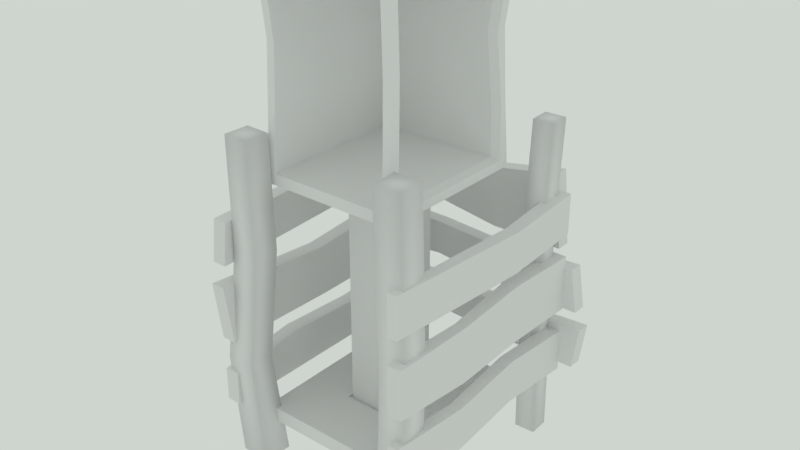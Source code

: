 # Source: Lift.blend  (saved by Blender 2.79.0; exported with 4.5.12 LTS)
import bpy
from mathutils import Matrix  # noqa: F401  (used for matrix-valued properties, if any)

bpy.ops.wm.read_factory_settings(use_empty=True)
scene = bpy.context.scene
scene.name = 'Scene'

# ---- collections
col_collection_12 = bpy.data.collections.new('Collection 12'); scene.collection.children.link(col_collection_12)

# ---- materials (node trees are filled in below, after node groups)
mat_tempat_lift = bpy.data.materials.new('Tempat Lift')
mat_tempat_lift.alpha_threshold = 0.0
mat_tempat_lift.use_transparent_shadow = False
mat_tempat_lift.roughness = 0.5
mat_lift = bpy.data.materials.new('Lift')
mat_lift.alpha_threshold = 0.0
mat_lift.use_transparent_shadow = False
mat_lift.roughness = 0.5

# ---- material node trees

# ---- world
world_world = bpy.data.worlds.new('World'); scene.world = world_world
world_world.use_nodes = True; world_world.node_tree.nodes.clear()
_N = world_world.node_tree.nodes; _L = world_world.node_tree.links
n0 = _N.new('ShaderNodeOutputWorld'); n0.name = 'World Output'; n0.location = (300, 300)
n1 = _N.new('ShaderNodeBackground'); n1.name = 'Background'; n1.location = (10, 300)
n1.inputs[0].default_value = (0.6178, 0.6635, 0.6185, 1.0)
_L.new(n1.outputs[0], n0.inputs[0])
n0.is_active_output = True
world_world.color = (0.05088, 0.05088, 0.05088)
world_world.use_sun_shadow = False
world_world.sun_shadow_jitter_overblur = 0.0
world_world.cycles.sampling_method = 'MANUAL'

# ---- meshes
me_cube_057 = bpy.data.meshes.new('Cube.057')
me_cube_057.from_pydata([(-0.6207, -0.7462, -0.05881), (-0.6207, -0.7462, 0.05881), (-0.6207, 0.7462, -0.05881), (-0.6207, 0.7462, 0.05881), (0.6207, -0.7462, -0.05881), (0.6207, -0.7462, 0.05881), (0.6207, 0.7462, -0.05881), (0.6207, 0.7462, 0.05881), (-0.2325, -0.2796, 0.0488), (-0.2325, 0.2796, 0.0488), (0.2325, 0.2796, 0.0488), (0.2325, -0.2796, 0.0488), (-0.2325, -0.2796, 0.0308), (-0.2325, 0.2796, 0.0308), (0.2325, 0.2796, 0.0308), (0.2325, -0.2796, 0.0308), (-0.7392, -0.9415, 0.1147), (-0.7392, -0.9415, 0.391), (-0.8563, -0.9415, 0.1147), (-0.8563, -0.9415, 0.391), (-0.7392, 0.9988, 0.1147), (-0.7392, 1.072, 0.4653), (-0.8563, 0.9988, 0.1147), (-0.8563, 1.072, 0.4653), (-0.8563, 0.352, 0.1147), (-0.8563, -0.2947, 0.1147), (-0.8563, -0.2947, 0.4653), (-0.8563, 0.352, 0.4315), (-0.7392, -0.2947, 0.1147), (-0.7392, 0.352, 0.1147), (-0.7392, 0.352, 0.4315), (-0.7392, -0.2947, 0.4653), (-0.7392, -0.9415, 0.6645), (-0.7392, -1.007, 1.152), (-0.8563, -0.9415, 0.6645), (-0.8563, -1.007, 1.152), (-0.7392, 0.9988, 0.6645), (-0.7392, 0.9988, 1.152), (-0.8563, 0.9988, 0.6645), (-0.8563, 0.9988, 1.152), (-0.8563, 0.02866, 0.6504), (-0.8563, -0.003916, 1.072), (-0.7392, 0.02866, 0.6504), (-0.7392, -0.003916, 1.072), (-0.7392, -0.9752, 1.317), (-0.7392, -0.9415, 1.647), (-0.8563, -0.9752, 1.317), (-0.8563, -0.9415, 1.647), (-0.7392, 0.9988, 1.317), (-0.7392, 0.9988, 1.647), (-0.8563, 0.9988, 1.317), (-0.8563, 0.9988, 1.647), (-0.8289, 0.5111, 1.383), (-0.8289, 0.5194, 1.713), (-0.7392, 0.5111, 1.383), (-0.7392, 0.5194, 1.713), (0.8109, -0.9415, 1.317), (0.8109, -0.9415, 1.647), (0.7311, -0.9415, 1.317), (0.7311, -0.9415, 1.647), (0.8482, 0.9988, 1.317), (0.8482, 0.9988, 1.647), (0.7311, 0.9988, 1.317), (0.7311, 0.9988, 1.647), (0.7311, 0.352, 1.255), (0.7665, -0.2947, 1.317), (0.7665, -0.2947, 1.647), (0.7311, 0.352, 1.585), (0.8588, -0.2947, 1.317), (0.8358, 0.352, 1.255), (0.8358, 0.352, 1.585), (0.8588, -0.2947, 1.647), (0.8482, -0.9415, 0.7166), (0.8524, -0.9513, 1.115), (0.7311, -0.9415, 0.7166), (0.7352, -0.9513, 1.115), (0.8482, 0.9988, 0.6645), (0.8482, 0.9988, 1.124), (0.7311, 0.9988, 0.6645), (0.7311, 0.9988, 1.124), (0.7311, 0.352, 0.6818), (0.7452, -0.2384, 0.6355), (0.7452, -0.2384, 1.089), (0.7311, 0.352, 1.152), (0.834, -0.2384, 0.6355), (0.8482, 0.352, 0.6818), (0.8482, 0.352, 1.152), (0.834, -0.2384, 1.089), (0.8163, -0.9415, 0.1147), (0.8163, -0.9415, 0.4653), (0.7311, -0.9415, 0.1147), (0.7311, -0.9415, 0.4653), (0.8482, 0.9988, 0.1147), (0.8482, 0.9988, 0.4653), (0.7311, 0.9988, 0.1147), (0.7311, 0.9988, 0.4653), (0.7311, 0.352, 0.1553), (0.7682, -0.2947, 0.1147), (0.7682, -0.2947, 0.4653), (0.7311, 0.352, 0.5058), (0.8641, -0.2947, 0.1147), (0.8376, 0.352, 0.1553), (0.8376, 0.352, 0.5058), (0.8641, -0.2947, 0.4653), (-0.9682, 0.9826, 0.1886), (-0.9682, 0.9826, 0.4993), (-0.9682, 1.1, 0.1886), (-0.9682, 1.1, 0.4993), (0.9721, 0.9826, 0.1886), (1.023, 0.9826, 0.5392), (0.9721, 1.1, 0.1886), (1.023, 1.1, 0.5392), (0.4592, 1.1, 0.1886), (-0.3214, 1.1, 0.2399), (-0.3214, 1.1, 0.5126), (0.4624, 1.112, 0.4987), (-0.3214, 0.9826, 0.2399), (0.4592, 0.9826, 0.1886), (0.4624, 0.9947, 0.4987), (-0.3214, 0.9826, 0.5126), (-1.015, 0.9826, 0.684), (-0.9682, 0.9826, 1.035), (-1.015, 1.1, 0.684), (-0.9682, 1.1, 1.035), (0.9721, 0.9826, 0.684), (0.9157, 0.9826, 1.035), (0.9721, 1.1, 0.684), (0.9157, 1.1, 1.035), (0.3097, 1.096, 0.684), (-0.3526, 1.096, 0.7467), (-0.3402, 1.096, 1.035), (0.2877, 1.096, 1.0), (-0.3526, 0.9862, 0.7467), (0.3097, 0.9862, 0.684), (0.2877, 0.9862, 1.0), (-0.3402, 0.9862, 1.035), (-1.004, 0.9826, 1.177), (-1.004, 1.044, 1.694), (-1.004, 1.1, 1.177), (-1.004, 1.1, 1.694), (0.7909, 0.9826, 1.177), (0.7327, 0.9826, 1.78), (0.7909, 1.1, 1.177), (0.7327, 1.1, 1.78), (0.1927, 1.1, 1.177), (-0.4055, 1.092, 1.263), (-0.4249, 1.1, 1.723), (0.1505, 1.126, 1.659), (-0.4055, 0.9826, 1.263), (0.1927, 0.9826, 1.177), (0.1505, 1.008, 1.659), (-0.4249, 0.9826, 1.723), (0.7731, 0.9798, -0.4374), (0.7731, 0.9798, 2.235), (0.7799, 0.809, -0.4374), (0.7799, 0.809, 2.235), (0.6024, 0.973, -0.4374), (0.6024, 0.973, 2.235), (0.6091, 0.8022, -0.4374), (0.6091, 0.8022, 2.235), (0.7374, 1.017, 0.4535), (0.7731, 0.9256, 1.344), (0.7799, 0.7548, 1.344), (0.7442, 0.8463, 0.4535), (0.6091, 0.7481, 1.344), (0.5734, 0.8395, 0.4535), (0.6024, 0.9188, 1.344), (0.5667, 1.01, 0.4535), (0.7754, -0.6498, -0.5025), (0.7754, -0.6498, 2.314), (0.784, -0.869, -0.5025), (0.784, -0.869, 2.314), (0.5561, -0.6584, -0.5025), (0.5561, -0.6584, 2.314), (0.5648, -0.8777, -0.5025), (0.5648, -0.8777, 2.314), (0.8168, -0.6498, 0.9058), (0.8255, -0.869, 0.9058), (0.6062, -0.8777, 0.9058), (0.5976, -0.6584, 0.9058), (-0.5385, 0.9293, -0.3831), (-0.5385, 0.9293, 2.361), (-0.5248, 0.6855, -0.3831), (-0.5248, 0.6855, 2.361), (-0.7822, 0.9156, -0.3831), (-0.7822, 0.9156, 2.361), (-0.7686, 0.6718, -0.3831), (-0.7686, 0.6718, 2.361), (-0.4527, 0.9293, 0.1171), (-0.4957, 1.018, 0.8649), (-0.5625, 0.8503, 1.613), (-0.5517, 0.6575, 1.613), (-0.4821, 0.7743, 0.8649), (-0.439, 0.6855, 0.1171), (-0.7445, 0.6466, 1.613), (-0.7258, 0.7606, 0.8649), (-0.6828, 0.6718, 0.1171), (-0.7553, 0.8395, 1.613), (-0.7395, 1.004, 0.8649), (-0.6965, 0.9156, 0.1171), (-0.5034, -0.677, -0.3278), (-0.5215, -0.6936, 2.3), (-0.5137, -0.9167, -0.3278), (-0.5303, -0.8985, 2.3), (-0.7431, -0.6667, -0.3278), (-0.7264, -0.6848, 2.3), (-0.7534, -0.9064, -0.3278), (-0.7352, -0.8897, 2.3), (-0.5807, -0.7274, 0.4989), (-0.5016, -0.6905, 1.418), (-0.5106, -0.9019, 1.418), (-0.591, -0.9308, 0.4989), (-0.722, -0.8928, 1.418), (-0.8307, -0.9221, 0.4989), (-0.713, -0.6814, 1.418), (-0.8204, -0.7187, 0.4989)], [], [(0, 1, 3, 2), (2, 3, 7, 6), (6, 7, 5, 4), (4, 5, 1, 0), (2, 6, 4, 0), (5, 7, 10, 11), (9, 8, 12, 13), (3, 1, 8, 9), (1, 5, 11, 8), (7, 3, 9, 10), (14, 13, 12, 15), (8, 11, 15, 12), (10, 9, 13, 14), (11, 10, 14, 15), (16, 17, 19, 18), (24, 27, 23, 22), (22, 23, 21, 20), (28, 31, 17, 16), (24, 22, 20, 29), (26, 19, 17, 31), (23, 27, 30, 21), (27, 26, 31, 30), (18, 25, 28, 16), (25, 24, 29, 28), (20, 21, 30, 29), (29, 30, 31, 28), (18, 19, 26, 25), (25, 26, 27, 24), (32, 33, 35, 34), (40, 41, 39, 38), (38, 39, 37, 36), (42, 43, 33, 32), (40, 38, 36, 42), (41, 35, 33, 43), (39, 41, 43, 37), (34, 40, 42, 32), (36, 37, 43, 42), (34, 35, 41, 40), (44, 45, 47, 46), (52, 53, 51, 50), (50, 51, 49, 48), (54, 55, 45, 44), (52, 50, 48, 54), (53, 47, 45, 55), (51, 53, 55, 49), (46, 52, 54, 44), (48, 49, 55, 54), (46, 47, 53, 52), (56, 57, 59, 58), (64, 67, 63, 62), (62, 63, 61, 60), (68, 71, 57, 56), (64, 62, 60, 69), (66, 59, 57, 71), (63, 67, 70, 61), (67, 66, 71, 70), (58, 65, 68, 56), (65, 64, 69, 68), (60, 61, 70, 69), (69, 70, 71, 68), (58, 59, 66, 65), (65, 66, 67, 64), (72, 73, 75, 74), (80, 83, 79, 78), (78, 79, 77, 76), (84, 87, 73, 72), (80, 78, 76, 85), (82, 75, 73, 87), (79, 83, 86, 77), (83, 82, 87, 86), (74, 81, 84, 72), (81, 80, 85, 84), (76, 77, 86, 85), (85, 86, 87, 84), (74, 75, 82, 81), (81, 82, 83, 80), (88, 89, 91, 90), (96, 99, 95, 94), (94, 95, 93, 92), (100, 103, 89, 88), (96, 94, 92, 101), (98, 91, 89, 103), (95, 99, 102, 93), (99, 98, 103, 102), (90, 97, 100, 88), (97, 96, 101, 100), (92, 93, 102, 101), (101, 102, 103, 100), (90, 91, 98, 97), (97, 98, 99, 96), (104, 105, 107, 106), (112, 115, 111, 110), (110, 111, 109, 108), (116, 119, 105, 104), (112, 110, 108, 117), (114, 107, 105, 119), (111, 115, 118, 109), (115, 114, 119, 118), (106, 113, 116, 104), (113, 112, 117, 116), (108, 109, 118, 117), (117, 118, 119, 116), (106, 107, 114, 113), (113, 114, 115, 112), (120, 121, 123, 122), (128, 131, 127, 126), (126, 127, 125, 124), (132, 135, 121, 120), (128, 126, 124, 133), (130, 123, 121, 135), (127, 131, 134, 125), (131, 130, 135, 134), (122, 129, 132, 120), (129, 128, 133, 132), (124, 125, 134, 133), (133, 134, 135, 132), (122, 123, 130, 129), (129, 130, 131, 128), (136, 137, 139, 138), (144, 147, 143, 142), (142, 143, 141, 140), (148, 151, 137, 136), (144, 142, 140, 149), (146, 139, 137, 151), (143, 147, 150, 141), (147, 146, 151, 150), (138, 145, 148, 136), (145, 144, 149, 148), (140, 141, 150, 149), (149, 150, 151, 148), (138, 139, 146, 145), (145, 146, 147, 144), (161, 153, 155, 162), (162, 155, 159, 164), (164, 159, 157, 166), (166, 157, 153, 161), (154, 158, 156, 152), (159, 155, 153, 157), (156, 167, 160, 152), (167, 166, 161, 160), (158, 165, 167, 156), (165, 164, 166, 167), (154, 163, 165, 158), (163, 162, 164, 165), (152, 160, 163, 154), (160, 161, 162, 163), (176, 169, 171, 177), (177, 171, 175, 178), (178, 175, 173, 179), (179, 173, 169, 176), (170, 174, 172, 168), (175, 171, 169, 173), (172, 179, 176, 168), (174, 178, 179, 172), (170, 177, 178, 174), (168, 176, 177, 170), (190, 181, 183, 191), (191, 183, 187, 194), (194, 187, 185, 197), (197, 185, 181, 190), (182, 186, 184, 180), (187, 183, 181, 185), (184, 199, 188, 180), (199, 198, 189, 188), (198, 197, 190, 189), (186, 196, 199, 184), (196, 195, 198, 199), (195, 194, 197, 198), (182, 193, 196, 186), (193, 192, 195, 196), (192, 191, 194, 195), (180, 188, 193, 182), (188, 189, 192, 193), (189, 190, 191, 192), (209, 201, 203, 210), (210, 203, 207, 212), (212, 207, 205, 214), (214, 205, 201, 209), (202, 206, 204, 200), (207, 203, 201, 205), (204, 215, 208, 200), (215, 214, 209, 208), (206, 213, 215, 204), (213, 212, 214, 215), (202, 211, 213, 206), (211, 210, 212, 213), (200, 208, 211, 202), (208, 209, 210, 211)])
me_cube_057.polygons.foreach_set('use_smooth', [0, 0, 0, 0, 0, 0, 0, 0, 0, 0, 0, 0, 0, 0, 0, 0, 0, 0, 0, 0, 0, 0, 0, 0, 0, 0, 0, 0, 0, 0, 0, 0, 0, 0, 0, 0, 0, 0, 0, 0, 0, 0, 0, 0, 0, 0, 0, 0, 0, 0, 0, 0, 0, 0, 0, 0, 0, 0, 0, 0, 0, 0, 0, 0, 0, 0, 0, 0, 0, 0, 0, 0, 0, 0, 0, 0, 0, 0, 0, 0, 0, 0, 0, 0, 0, 0, 0, 0, 0, 0, 0, 0, 0, 0, 0, 0, 0, 0, 0, 0, 0, 0, 0, 0, 0, 0, 0, 0, 0, 0, 0, 0, 0, 0, 0, 0, 0, 0, 0, 0, 0, 0, 0, 0, 0, 0, 0, 0, 0, 0, 0, 0, 1, 1, 1, 1, 1, 1, 1, 1, 1, 1, 1, 1, 1, 1, 1, 1, 1, 1, 1, 1, 1, 1, 1, 1, 1, 1, 1, 1, 1, 1, 1, 1, 1, 1, 1, 1, 1, 1, 1, 1, 1, 1, 1, 1, 1, 1, 1, 1, 1, 1, 1, 1, 1, 1, 1, 1])
_uv = me_cube_057.uv_layers.new(name='UVMap')
_uv.uv.foreach_set('vector', [0.005881, 0.7814, 0.005881, 0.7675, 0.1825, 0.7675, 0.1825, 0.7814, 0.005881, 0.8071, 0.005881, 0.7931, 0.1528, 0.7931, 0.1528, 0.8071, 0.1825, 0.7418, 0.1825, 0.7557, 0.005881, 0.7557, 0.005881, 0.7418, 0.6371, 0.7691, 0.6371, 0.783, 0.4902, 0.783, 0.4902, 0.7691, 0.1825, 0.1943, 0.1825, 0.3412, 0.005881, 0.3412, 0.005881, 0.1943, 0.005881, 0.1825, 0.005881, 0.005881, 0.05184, 0.06112, 0.05183, 0.1273, 0.2308, 0.1744, 0.1646, 0.1744, 0.1646, 0.1723, 0.2308, 0.1723, 0.1528, 0.005882, 0.1528, 0.1825, 0.1069, 0.1273, 0.1069, 0.06113, 0.1528, 0.1825, 0.005881, 0.1825, 0.05183, 0.1273, 0.1069, 0.1273, 0.005881, 0.005881, 0.1528, 0.005882, 0.1069, 0.06113, 0.05184, 0.06112, 0.2605, 0.1943, 0.2605, 0.2494, 0.1943, 0.2494, 0.1943, 0.1943, 0.3885, 0.06456, 0.4436, 0.06456, 0.4436, 0.06669, 0.3885, 0.06669, 0.2493, 0.3333, 0.1943, 0.3333, 0.1943, 0.3311, 0.2493, 0.3311, 0.2425, 0.1723, 0.3087, 0.1723, 0.3087, 0.1744, 0.2425, 0.1744, 0.7848, 0.3183, 0.7848, 0.351, 0.7709, 0.351, 0.7709, 0.3183, 0.3932, 0.783, 0.3932, 0.7455, 0.4784, 0.7415, 0.4698, 0.783, 0.3268, 0.3367, 0.3268, 0.3791, 0.3129, 0.3791, 0.3129, 0.3367, 0.3167, 0.7948, 0.3167, 0.8362, 0.2401, 0.8275, 0.2401, 0.7948, 0.894, 0.9556, 0.9706, 0.9556, 0.9706, 0.9695, 0.894, 0.9695, 0.5672, 0.9695, 0.4902, 0.9695, 0.4902, 0.9556, 0.5672, 0.9556, 0.7292, 0.9695, 0.6439, 0.9695, 0.6439, 0.9556, 0.7292, 0.9556, 0.6439, 0.9695, 0.5672, 0.9695, 0.5672, 0.9556, 0.6439, 0.9556, 0.7409, 0.9556, 0.8175, 0.9556, 0.8175, 0.9695, 0.7409, 0.9695, 0.8175, 0.9556, 0.894, 0.9556, 0.894, 0.9695, 0.8175, 0.9695, 0.4698, 0.7948, 0.4784, 0.8362, 0.3932, 0.8323, 0.3932, 0.7948, 0.3932, 0.7948, 0.3932, 0.8323, 0.3167, 0.8362, 0.3167, 0.7948, 0.2401, 0.783, 0.2401, 0.7503, 0.3167, 0.7415, 0.3167, 0.783, 0.3167, 0.783, 0.3167, 0.7415, 0.3932, 0.7455, 0.3932, 0.783, 0.2082, 0.2611, 0.2082, 0.3194, 0.1943, 0.3194, 0.1943, 0.2611, 0.1284, 0.4836, 0.1246, 0.4337, 0.2432, 0.4242, 0.2432, 0.4819, 0.2338, 0.2611, 0.2338, 0.3188, 0.2199, 0.3188, 0.2199, 0.2611, 0.1284, 0.353, 0.1246, 0.4029, 0.005881, 0.4124, 0.01359, 0.3547, 0.8524, 0.8204, 0.9673, 0.8204, 0.9673, 0.8343, 0.8524, 0.8343, 0.3592, 0.9695, 0.2401, 0.9695, 0.2401, 0.9557, 0.3592, 0.9557, 0.4782, 0.9695, 0.3592, 0.9695, 0.3592, 0.9557, 0.4782, 0.9557, 0.7376, 0.8204, 0.8524, 0.8204, 0.8524, 0.8343, 0.7376, 0.8343, 0.2432, 0.3547, 0.2432, 0.4124, 0.1246, 0.4029, 0.1284, 0.353, 0.01359, 0.4819, 0.005881, 0.4242, 0.1246, 0.4337, 0.1284, 0.4836, 0.2082, 0.7418, 0.2082, 0.7811, 0.1943, 0.7811, 0.1943, 0.7418, 0.4245, 0.6057, 0.4254, 0.5666, 0.4823, 0.5744, 0.4823, 0.6135, 0.7848, 0.1657, 0.7848, 0.2047, 0.7709, 0.2047, 0.7709, 0.1657, 0.5644, 0.01371, 0.5654, 0.0528, 0.3925, 0.04497, 0.3885, 0.005881, 0.9132, 0.8513, 0.9715, 0.848, 0.9715, 0.8619, 0.9132, 0.8619, 0.9107, 0.8054, 0.7376, 0.8086, 0.7376, 0.7948, 0.9107, 0.7948, 0.968, 0.8086, 0.9107, 0.8054, 0.9107, 0.7948, 0.968, 0.7948, 0.7371, 0.848, 0.9132, 0.8513, 0.9132, 0.8619, 0.7371, 0.8619, 0.6222, 0.005881, 0.6222, 0.04497, 0.5654, 0.0528, 0.5644, 0.01371, 0.2485, 0.6135, 0.2525, 0.5744, 0.4254, 0.5666, 0.4245, 0.6057, 0.7804, 0.3628, 0.7804, 0.4018, 0.7709, 0.4018, 0.7709, 0.3627, 0.4018, 0.6717, 0.4018, 0.6326, 0.4784, 0.6253, 0.4784, 0.6644, 0.7848, 0.1148, 0.7848, 0.1539, 0.7709, 0.1539, 0.7709, 0.1148, 0.08264, 0.5756, 0.08264, 0.6147, 0.005881, 0.6147, 0.005881, 0.5756, 0.3936, 0.9288, 0.4705, 0.9288, 0.4705, 0.9426, 0.3936, 0.9412, 0.5667, 0.9397, 0.4902, 0.9439, 0.4902, 0.9344, 0.5667, 0.9288, 0.7205, 0.9439, 0.6436, 0.9439, 0.6436, 0.9315, 0.7205, 0.93, 0.6436, 0.9439, 0.5667, 0.9397, 0.5667, 0.9288, 0.6436, 0.9315, 0.2401, 0.9288, 0.3167, 0.933, 0.3167, 0.9439, 0.2401, 0.9382, 0.3167, 0.933, 0.3936, 0.9288, 0.3936, 0.9412, 0.3167, 0.9439, 0.2358, 0.5756, 0.2358, 0.6147, 0.1592, 0.6074, 0.1592, 0.5683, 0.1592, 0.5683, 0.1592, 0.6074, 0.08264, 0.6147, 0.08264, 0.5756, 0.2485, 0.6644, 0.2485, 0.6253, 0.3252, 0.6253, 0.3252, 0.6644, 0.3252, 0.6644, 0.3252, 0.6253, 0.4018, 0.6326, 0.4018, 0.6717, 0.3268, 0.2778, 0.3268, 0.325, 0.3129, 0.3248, 0.3129, 0.2777, 0.4016, 0.551, 0.4029, 0.4953, 0.4793, 0.5005, 0.478, 0.5548, 0.2594, 0.2611, 0.2594, 0.3154, 0.2455, 0.3154, 0.2455, 0.2611, 0.0903, 0.4953, 0.09028, 0.549, 0.005881, 0.552, 0.007063, 0.5049, 0.891, 0.8736, 0.9676, 0.8736, 0.9676, 0.8875, 0.891, 0.8875, 0.8163, 0.9139, 0.7319, 0.9151, 0.7319, 0.9013, 0.8163, 0.9034, 0.9632, 0.9156, 0.8866, 0.9156, 0.8866, 0.9017, 0.9632, 0.9017, 0.8866, 0.9156, 0.8163, 0.9139, 0.8163, 0.9034, 0.8866, 0.9017, 0.7371, 0.8736, 0.8209, 0.8753, 0.8209, 0.8858, 0.7371, 0.8875, 0.8209, 0.8753, 0.891, 0.8736, 0.891, 0.8875, 0.8209, 0.8858, 0.2368, 0.4988, 0.2367, 0.5531, 0.1602, 0.5565, 0.1602, 0.5008, 0.1602, 0.5008, 0.1602, 0.5565, 0.09028, 0.549, 0.0903, 0.4953, 0.2486, 0.5433, 0.2485, 0.4962, 0.3328, 0.5012, 0.3315, 0.5548, 0.3315, 0.5548, 0.3328, 0.5012, 0.4029, 0.4953, 0.4016, 0.551, 0.781, 0.265, 0.781, 0.3065, 0.7709, 0.3065, 0.7709, 0.265, 0.4019, 0.7249, 0.4019, 0.6835, 0.4784, 0.6883, 0.4784, 0.7297, 0.4822, 0.4268, 0.4822, 0.4682, 0.4684, 0.4682, 0.4684, 0.4268, 0.08264, 0.6264, 0.08264, 0.6679, 0.005881, 0.6679, 0.005881, 0.6264, 0.3934, 0.9013, 0.4701, 0.9013, 0.4701, 0.9151, 0.3934, 0.9139, 0.5667, 0.9126, 0.4902, 0.917, 0.4902, 0.9069, 0.5667, 0.9013, 0.7201, 0.917, 0.6434, 0.917, 0.6434, 0.9044, 0.7201, 0.9031, 0.6434, 0.917, 0.5667, 0.9126, 0.5667, 0.9013, 0.6434, 0.9044, 0.2401, 0.9013, 0.3167, 0.9057, 0.3167, 0.917, 0.2401, 0.9114, 0.3167, 0.9057, 0.3934, 0.9013, 0.3934, 0.9139, 0.3167, 0.917, 0.2358, 0.6264, 0.2358, 0.6679, 0.1593, 0.6727, 0.1593, 0.6312, 0.1593, 0.6312, 0.1593, 0.6727, 0.08264, 0.6679, 0.08264, 0.6264, 0.2485, 0.7297, 0.2485, 0.6883, 0.3252, 0.6883, 0.3252, 0.7297, 0.3252, 0.7297, 0.3252, 0.6883, 0.4019, 0.6835, 0.4019, 0.7249, 0.7848, 0.2165, 0.7848, 0.2533, 0.7709, 0.2533, 0.7709, 0.2165, 0.8029, 0.04735, 0.8033, 0.01062, 0.8696, 0.005881, 0.8636, 0.04737, 0.4566, 0.4268, 0.4566, 0.4687, 0.4427, 0.4687, 0.4427, 0.4268, 0.5667, 0.8008, 0.5667, 0.8331, 0.4902, 0.8315, 0.4902, 0.7948, 0.907, 0.7691, 0.9677, 0.7691, 0.9677, 0.783, 0.907, 0.783, 0.7105, 0.073, 0.6339, 0.073, 0.6339, 0.05913, 0.7105, 0.05913, 0.8697, 0.07301, 0.8033, 0.07445, 0.8033, 0.06058, 0.8697, 0.05914, 0.8033, 0.07445, 0.7105, 0.073, 0.7105, 0.05913, 0.8033, 0.06058, 0.7376, 0.7691, 0.8144, 0.7691, 0.8144, 0.783, 0.7376, 0.783, 0.8144, 0.7691, 0.907, 0.7691, 0.907, 0.783, 0.8144, 0.783, 0.7198, 0.7948, 0.7258, 0.8362, 0.6595, 0.8315, 0.6591, 0.7948, 0.6591, 0.7948, 0.6595, 0.8315, 0.5667, 0.8331, 0.5667, 0.8008, 0.6339, 0.04732, 0.6339, 0.01055, 0.7105, 0.008973, 0.7105, 0.04125, 0.7105, 0.04125, 0.7105, 0.008973, 0.8033, 0.01062, 0.8029, 0.04735, 0.2861, 0.4369, 0.2861, 0.4787, 0.2722, 0.4787, 0.2722, 0.4369, 0.647, 0.8895, 0.6444, 0.8521, 0.7187, 0.848, 0.7254, 0.8895, 0.3268, 0.3909, 0.3268, 0.4329, 0.3129, 0.4329, 0.3129, 0.3909, 0.3185, 0.8554, 0.32, 0.8895, 0.2457, 0.8895, 0.2401, 0.848, 0.8898, 0.9292, 0.9682, 0.9288, 0.9682, 0.9426, 0.8898, 0.9422, 0.8453, 0.1026, 0.7709, 0.103, 0.7709, 0.08917, 0.8453, 0.0896, 0.9941, 0.103, 0.9197, 0.1026, 0.9197, 0.0896, 0.9941, 0.08917, 0.9197, 0.1026, 0.8453, 0.1026, 0.8453, 0.0896, 0.9197, 0.0896, 0.7323, 0.9288, 0.811, 0.9292, 0.811, 0.9422, 0.7323, 0.9426, 0.811, 0.9292, 0.8898, 0.9292, 0.8898, 0.9422, 0.811, 0.9422, 0.4753, 0.848, 0.4686, 0.8895, 0.3943, 0.8855, 0.3969, 0.848, 0.3969, 0.848, 0.3943, 0.8855, 0.32, 0.8895, 0.3185, 0.8554, 0.4902, 0.8895, 0.4957, 0.848, 0.57, 0.848, 0.5686, 0.8821, 0.5686, 0.8821, 0.57, 0.848, 0.6444, 0.8521, 0.647, 0.8895, 0.3117, 0.1943, 0.3045, 0.2555, 0.2979, 0.2555, 0.2979, 0.1943, 0.306, 0.0739, 0.3039, 0.01669, 0.3735, 0.005881, 0.3768, 0.07741, 0.2861, 0.1943, 0.2861, 0.2659, 0.2722, 0.2659, 0.2722, 0.1943, 0.2354, 0.1005, 0.2335, 0.1549, 0.1646, 0.152, 0.1646, 0.09046, 0.1489, 0.7161, 0.2197, 0.7161, 0.2197, 0.73, 0.1489, 0.73, 0.07441, 0.6983, 0.005881, 0.6954, 0.006168, 0.6888, 0.07501, 0.6845, 0.2132, 0.7044, 0.1427, 0.7044, 0.1433, 0.6905, 0.2138, 0.6905, 0.1427, 0.7044, 0.07441, 0.6983, 0.07501, 0.6845, 0.1433, 0.6905, 0.005881, 0.7161, 0.07741, 0.717, 0.07741, 0.73, 0.005881, 0.73, 0.07741, 0.717, 0.1489, 0.7161, 0.1489, 0.73, 0.07741, 0.73, 0.3769, 0.08917, 0.3707, 0.1605, 0.3016, 0.1469, 0.3061, 0.08979, 0.3061, 0.08979, 0.3016, 0.1469, 0.2335, 0.1549, 0.2354, 0.1005, 0.1646, 0.06702, 0.1675, 0.005939, 0.2361, 0.005881, 0.2358, 0.06035, 0.2358, 0.06035, 0.2361, 0.005881, 0.3039, 0.01669, 0.306, 0.0739, 0.6186, 0.6234, 0.625, 0.7288, 0.6047, 0.7288, 0.5983, 0.6234, 0.7931, 0.646, 0.7933, 0.7517, 0.7731, 0.7517, 0.7728, 0.646, 0.5787, 0.6384, 0.5723, 0.7439, 0.5521, 0.7439, 0.5585, 0.6384, 0.7535, 0.646, 0.7532, 0.7517, 0.733, 0.7517, 0.7333, 0.646, 0.8124, 0.3627, 0.8124, 0.383, 0.7922, 0.383, 0.7922, 0.3627, 0.6581, 0.758, 0.6784, 0.758, 0.6784, 0.7782, 0.6581, 0.7782, 0.7532, 0.4345, 0.7573, 0.54, 0.7371, 0.54, 0.733, 0.4345, 0.7573, 0.54, 0.7535, 0.646, 0.7333, 0.646, 0.7371, 0.54, 0.5723, 0.4274, 0.5678, 0.5329, 0.5475, 0.5329, 0.5521, 0.4274, 0.5678, 0.5329, 0.5787, 0.6384, 0.5585, 0.6384, 0.5475, 0.5329, 0.7933, 0.4345, 0.7893, 0.54, 0.769, 0.54, 0.7731, 0.4345, 0.7893, 0.54, 0.7931, 0.646, 0.7728, 0.646, 0.769, 0.54, 0.625, 0.4123, 0.6296, 0.5179, 0.6093, 0.5179, 0.6047, 0.4123, 0.6296, 0.5179, 0.6186, 0.6234, 0.5983, 0.6234, 0.6093, 0.5179, 0.759, 0.2559, 0.7592, 0.4227, 0.7332, 0.4227, 0.733, 0.2559, 0.7212, 0.2559, 0.7163, 0.4226, 0.6904, 0.4226, 0.6953, 0.2559, 0.7212, 0.6011, 0.721, 0.7678, 0.6951, 0.7678, 0.6953, 0.6011, 0.6737, 0.2559, 0.6786, 0.4226, 0.6526, 0.4226, 0.6477, 0.2559, 0.2982, 0.3992, 0.2982, 0.4251, 0.2722, 0.4251, 0.2722, 0.3992, 0.3887, 0.4272, 0.4147, 0.4272, 0.4147, 0.4532, 0.3887, 0.4532, 0.6786, 0.08917, 0.6737, 0.2559, 0.6477, 0.2559, 0.6526, 0.08917, 0.721, 0.4343, 0.7212, 0.6011, 0.6953, 0.6011, 0.6951, 0.4343, 0.7163, 0.08917, 0.7212, 0.2559, 0.6953, 0.2559, 0.6904, 0.08917, 0.7592, 0.08917, 0.759, 0.2559, 0.733, 0.2559, 0.7332, 0.08917, 0.4115, 0.3268, 0.4207, 0.4154, 0.3918, 0.4154, 0.3887, 0.3268, 0.5731, 0.3271, 0.5764, 0.4156, 0.5475, 0.4156, 0.5502, 0.3271, 0.485, 0.3264, 0.4818, 0.415, 0.4529, 0.415, 0.4621, 0.3264, 0.5331, 0.3282, 0.5358, 0.4172, 0.5069, 0.4172, 0.5102, 0.3282, 0.3011, 0.2777, 0.3011, 0.3066, 0.2722, 0.3066, 0.2722, 0.2777, 0.2722, 0.3183, 0.3011, 0.3183, 0.3011, 0.3472, 0.2722, 0.3472, 0.5358, 0.08917, 0.5256, 0.1484, 0.4967, 0.1484, 0.5069, 0.08917, 0.5256, 0.1484, 0.5301, 0.2376, 0.5012, 0.2376, 0.4967, 0.1484, 0.5301, 0.2376, 0.5331, 0.3282, 0.5102, 0.3282, 0.5012, 0.2376, 0.4818, 0.08917, 0.4824, 0.1492, 0.4535, 0.1492, 0.4529, 0.08917, 0.4824, 0.1492, 0.4716, 0.2379, 0.4427, 0.2379, 0.4535, 0.1492, 0.4716, 0.2379, 0.485, 0.3264, 0.4621, 0.3264, 0.4427, 0.2379, 0.5764, 0.08917, 0.5866, 0.1484, 0.5577, 0.1484, 0.5475, 0.08917, 0.5866, 0.1484, 0.5821, 0.2376, 0.5532, 0.2376, 0.5577, 0.1484, 0.5821, 0.2376, 0.5731, 0.3271, 0.5502, 0.3271, 0.5532, 0.2376, 0.4208, 0.08918, 0.4202, 0.1492, 0.3913, 0.1492, 0.3919, 0.08917, 0.4202, 0.1492, 0.431, 0.2379, 0.4021, 0.2379, 0.3913, 0.1492, 0.431, 0.2379, 0.4115, 0.3268, 0.3887, 0.3268, 0.4021, 0.2379, 0.6766, 0.6418, 0.6761, 0.7462, 0.6518, 0.7462, 0.6516, 0.6418, 0.3769, 0.379, 0.3746, 0.4834, 0.3503, 0.4834, 0.3519, 0.379, 0.5232, 0.6367, 0.5227, 0.7412, 0.4985, 0.7411, 0.4982, 0.6367, 0.6234, 0.2962, 0.6249, 0.4006, 0.6006, 0.4006, 0.5983, 0.2961, 0.2722, 0.3874, 0.2722, 0.359, 0.3006, 0.359, 0.3006, 0.3874, 0.3025, 0.4447, 0.3268, 0.4447, 0.3268, 0.4689, 0.3025, 0.4689, 0.6271, 0.08917, 0.636, 0.1872, 0.6076, 0.1872, 0.5987, 0.08917, 0.636, 0.1872, 0.6234, 0.2962, 0.5983, 0.2961, 0.6076, 0.1872, 0.5251, 0.4289, 0.5274, 0.5272, 0.5033, 0.5272, 0.4967, 0.4289, 0.5274, 0.5272, 0.5232, 0.6367, 0.4982, 0.6367, 0.5033, 0.5272, 0.3767, 0.1723, 0.3676, 0.2701, 0.3392, 0.2701, 0.3483, 0.1723, 0.3676, 0.2701, 0.3769, 0.379, 0.3519, 0.379, 0.3392, 0.2701, 0.6784, 0.4344, 0.6718, 0.5326, 0.6477, 0.5326, 0.65, 0.4343, 0.6718, 0.5326, 0.6766, 0.6418, 0.6516, 0.6418, 0.6477, 0.5326])
me_cube_057.materials.append(mat_tempat_lift)
me_cube_057.use_remesh_preserve_volume = False
me_cube_057.use_remesh_preserve_attributes = False
me_cube_057.use_mirror_vertex_groups = False
me_cube_057.use_paint_bone_selection = False
me_cube_057.use_paint_mask = True
me_cube_057.update()
me_cube_056 = bpy.data.meshes.new('Cube.056')
me_cube_056.from_pydata([(-0.5467, -0.6427, -0.7201), (-0.5467, -0.6427, 0.792), (-0.5467, 0.6427, -0.7201), (-0.5467, 0.6427, 0.8404), (0.5467, -0.6427, -0.7201), (0.5467, -0.6427, 0.8404), (0.5467, 0.6427, -0.7201), (0.5467, 0.6427, 0.8404), (-0.4806, -0.6427, -0.633), (-0.4806, -0.6427, 0.7049), (0.4806, -0.6427, 0.7533), (0.4806, -0.6427, -0.633), (-0.4806, 0.5367, -0.633), (-0.4806, 0.5367, 0.7533), (0.4806, 0.5367, 0.7533), (0.4806, 0.5367, -0.633), (0.5467, 0.5629, 0.751), (0.5467, 0.5629, -0.6513), (0.5467, -0.5629, -0.6513), (0.5467, -0.5629, 0.751), (-0.5191, -0.6427, -0.24), (-0.5272, -0.6073, 0.3062), (-0.5467, 0.6427, 0.2935), (-0.4805, 0.6427, -0.24), (0.4804, 0.6427, 0.2935), (0.5196, 0.6315, -0.24), (-0.453, -0.6427, -0.211), (-0.4611, -0.6073, 0.2772), (-0.453, 0.5367, -0.211), (-0.4806, 0.5367, 0.2645), (0.4143, 0.5367, 0.2645), (0.4535, 0.5522, -0.211), (0.4804, 0.5629, 0.2568), (0.5196, 0.5784, -0.224), (0.0, 0.6427, -0.7201), (0.0, 0.6427, 0.8404), (0.0, -0.6427, -0.7201), (0.0, -0.7013, 0.8404), (0.0, -0.6427, -0.633), (0.0, -0.7013, 0.7533), (0.0, 0.5367, -0.633), (0.0, 0.5367, 0.7533), (0.0, 0.5367, -0.211), (0.0, 0.5367, 0.2645), (0.0, 0.6427, -0.24), (0.0, 0.6648, 0.2935), (0.5614, -0.5629, 0.2836), (0.5467, -0.5508, -0.1839), (0.4952, -0.6427, 0.2912), (0.4806, -0.6307, -0.1709), (0.5467, -0.6307, -0.1999), (0.5614, -0.6427, 0.3202), (-0.5467, 0.0, -0.7201), (-0.5467, 0.0, 0.8404), (0.5467, 0.0, -0.7201), (0.5467, 0.0, 0.8404), (-0.4806, -0.05299, 0.7533), (0.4806, -0.05299, 0.7533), (-0.4806, -0.05299, -0.633), (0.5467, 0.0, -0.6513), (0.5467, 0.0, 0.751), (0.4806, -0.001508, -0.633), (-0.4806, -0.05299, 0.2645), (-0.453, -0.05299, -0.211), (-0.5549, 0.0, -0.24), (-0.5824, 0.0, 0.2935), (0.0, -0.05299, -0.633), (0.0, -0.05299, 0.7533), (0.0, 0.0, 0.8404), (-0.1917, 0.0, -3.093), (-0.1917, 0.0, -0.7201), (-0.1917, -0.2254, -0.7201), (0.0, 0.2254, -0.7201), (-0.1917, 0.2254, -0.7201), (0.1917, 0.0, -0.7201), (0.1917, 0.2254, -0.7201), (0.0, -0.2254, -0.7201), (0.1917, -0.2254, -0.7201), (-0.1917, -0.2254, -3.093), (0.0, 0.2254, -3.093), (-0.1917, 0.2254, -3.093), (0.1917, 0.0, -3.093), (0.1917, 0.2254, -3.093), (0.0, -0.2254, -3.093), (0.1917, -0.2254, -3.093), (0.0, 0.0, -3.093), (-0.1917, 0.0, -1.392), (-0.1917, 0.0, -2.063), (0.1917, 0.0, -1.392), (0.1917, 0.0, -2.063), (0.0, 0.2254, -2.063), (0.0, 0.2254, -1.392), (0.1917, 0.2254, -1.392), (0.1917, 0.2254, -2.063), (-0.1917, -0.2254, -2.063), (-0.1917, -0.2254, -1.392), (-0.1917, 0.2254, -1.392), (-0.1917, 0.2254, -2.063), (0.0, -0.2254, -2.063), (0.0, -0.2254, -1.392), (0.1917, -0.2254, -2.063), (0.1598, -0.2254, -1.392), (0.0, 0.6461, 0.7562), (-0.5467, 0.6427, 0.7594), (0.5467, 0.6427, 0.7521), (-0.5434, -0.6417, 0.71), (-0.5536, 0.0, 0.7353), (-0.5417, -0.6427, -0.6323), (-0.5341, 0.6427, -0.6287), (-0.5482, 0.0, -0.63), (0.5467, 0.6386, -0.6452), (0.0, 0.6427, -0.6363)], [], [(65, 106, 103, 22), (45, 102, 104, 24), (24, 104, 16, 32), (37, 1, 9, 39), (2, 34, 72, 73), (68, 53, 1, 37), (67, 56, 13, 41), (50, 47, 46, 51), (20, 107, 8, 26), (36, 4, 11, 38), (43, 41, 13, 29), (61, 66, 38, 11), (63, 58, 12, 28), (32, 16, 14, 30), (4, 18, 47, 50), (54, 6, 17, 59), (55, 5, 19, 60), (59, 17, 15, 61), (60, 57, 14, 16), (51, 48, 49, 50), (17, 33, 31, 15), (33, 32, 30, 31), (56, 62, 29, 13), (62, 63, 28, 29), (40, 42, 28, 12), (42, 43, 29, 28), (1, 105, 9), (21, 20, 26, 27), (6, 110, 17), (25, 24, 32, 33), (34, 111, 110, 6), (44, 45, 24, 25), (52, 109, 108, 2), (64, 65, 22, 23), (23, 22, 45, 44), (2, 108, 111, 34), (31, 30, 43, 42), (15, 31, 42, 40), (58, 66, 40, 12), (30, 14, 41, 43), (0, 36, 38, 8), (57, 67, 41, 14), (55, 68, 37, 5), (4, 36, 76, 77), (5, 37, 39, 10), (22, 103, 102, 45), (5, 10, 48, 51), (49, 48, 46, 47), (11, 49, 47, 18), (51, 46, 19, 5), (50, 49, 11, 4), (48, 10, 19, 46), (52, 2, 73, 70), (7, 35, 68, 55), (10, 39, 67, 57), (8, 38, 66, 58), (20, 21, 65, 64), (0, 107, 109, 52), (27, 26, 63, 62), (9, 27, 62, 56), (19, 10, 57, 60), (18, 59, 61, 11), (7, 55, 60, 16), (4, 54, 59, 18), (26, 8, 58, 63), (39, 9, 56, 67), (35, 3, 53, 68), (54, 4, 77, 74), (21, 105, 106, 65), (87, 97, 80, 69), (94, 87, 69, 78), (93, 89, 81, 82), (90, 93, 82, 79), (0, 52, 70, 71), (6, 54, 74, 75), (36, 0, 71, 76), (34, 6, 75, 72), (85, 81, 84, 83), (69, 85, 83, 78), (80, 79, 85, 69), (79, 82, 81, 85), (98, 94, 78, 83), (100, 98, 83, 84), (97, 90, 79, 80), (89, 100, 84, 81), (74, 77, 101, 88), (88, 101, 100, 89), (73, 72, 91, 96), (96, 91, 90, 97), (77, 76, 99, 101), (101, 99, 98, 100), (76, 71, 95, 99), (99, 95, 94, 98), (72, 75, 92, 91), (91, 92, 93, 90), (75, 74, 88, 92), (92, 88, 89, 93), (71, 70, 86, 95), (95, 86, 87, 94), (70, 73, 96, 86), (86, 96, 97, 87), (66, 61, 15, 40), (102, 103, 3, 35), (104, 102, 35, 7), (106, 105, 1, 53), (103, 106, 53, 3), (9, 105, 21, 27), (16, 104, 7), (109, 107, 20, 64), (108, 109, 64, 23), (8, 107, 0), (17, 110, 25, 33), (110, 111, 44, 25), (111, 108, 23, 44)])
_uv = me_cube_056.uv_layers.new(name='UVMap')
_uv.uv.foreach_set('vector', [0.1921, 0.1244, 0.2719, 0.1244, 0.2763, 0.2404, 0.1922, 0.2404, 0.4059, 0.1912, 0.4059, 0.2747, 0.3072, 0.274, 0.3072, 0.1912, 0.8932, 0.04847, 0.976, 0.04847, 0.9758, 0.06288, 0.8866, 0.06288, 0.1076, 0.8105, 0.008035, 0.8068, 0.0191, 0.7904, 0.1068, 0.7948, 0.24, 0.4917, 0.24, 0.5904, 0.1647, 0.5904, 0.1647, 0.5558, 0.1477, 0.3665, 0.1478, 0.4755, 0.01949, 0.4756, 0.008035, 0.3663, 0.424, 0.6609, 0.4241, 0.5741, 0.5306, 0.5743, 0.5305, 0.661, 0.35, 0.9845, 0.3529, 0.9701, 0.4373, 0.9723, 0.4439, 0.9867, 0.9307, 0.4643, 0.9233, 0.335, 0.9434, 0.3347, 0.9525, 0.4739, 0.4056, 0.8245, 0.5043, 0.8246, 0.4924, 0.8403, 0.4056, 0.8403, 0.6074, 0.1701, 0.6074, 0.2583, 0.5207, 0.2583, 0.5207, 0.17, 0.5372, 0.4032, 0.624, 0.4125, 0.624, 0.5189, 0.5372, 0.5189, 0.4144, 0.383, 0.4137, 0.3066, 0.5205, 0.306, 0.521, 0.3826, 0.2795, 0.7906, 0.2795, 0.9533, 0.2561, 0.954, 0.2561, 0.7931, 0.2561, 0.9867, 0.2685, 0.9723, 0.3529, 0.9701, 0.35, 0.9845, 0.423, 0.796, 0.539, 0.796, 0.5246, 0.8084, 0.423, 0.8084, 0.423, 0.7799, 0.307, 0.7799, 0.3214, 0.7638, 0.423, 0.7638, 0.124, 0.8265, 0.2256, 0.8265, 0.2209, 0.8389, 0.1238, 0.8389, 0.124, 0.8669, 0.1145, 0.855, 0.2209, 0.855, 0.2256, 0.8669, 0.7085, 0.2744, 0.7032, 0.2863, 0.6198, 0.289, 0.6146, 0.277, 0.2795, 0.4917, 0.2795, 0.6324, 0.2561, 0.6366, 0.2561, 0.4977, 0.2795, 0.6324, 0.2795, 0.7906, 0.2561, 0.7931, 0.2561, 0.6366, 0.414, 0.5575, 0.4143, 0.4691, 0.5211, 0.4691, 0.521, 0.5578, 0.4143, 0.4691, 0.4144, 0.383, 0.521, 0.3826, 0.5211, 0.4691, 0.6075, 0.008065, 0.6075, 0.08423, 0.5257, 0.08421, 0.5207, 0.008035, 0.6075, 0.08423, 0.6074, 0.1701, 0.5207, 0.17, 0.5257, 0.08421, 0.9216, 0.8045, 0.9227, 0.7775, 0.9434, 0.7758, 0.9281, 0.6444, 0.9307, 0.4643, 0.9525, 0.4739, 0.9499, 0.6348, 0.7103, 0.04847, 0.7238, 0.04922, 0.7227, 0.06288, 0.7969, 0.05329, 0.8932, 0.04847, 0.8866, 0.06288, 0.7999, 0.06288, 0.4059, 0.008132, 0.4058, 0.02327, 0.3071, 0.02158, 0.3072, 0.008035, 0.4058, 0.09483, 0.4059, 0.1912, 0.3072, 0.1912, 0.307, 0.09482, 0.008745, 0.1241, 0.02504, 0.1242, 0.02467, 0.2403, 0.008035, 0.24, 0.09557, 0.1244, 0.1921, 0.1244, 0.1922, 0.2404, 0.09537, 0.2414, 0.4926, 0.09487, 0.5046, 0.1912, 0.4059, 0.1912, 0.4058, 0.09483, 0.5046, 0.00818, 0.5023, 0.0247, 0.4058, 0.02327, 0.4059, 0.008132, 0.6942, 0.08426, 0.6942, 0.1701, 0.6074, 0.1701, 0.6075, 0.08423, 0.6942, 0.008095, 0.6942, 0.08426, 0.6075, 0.08423, 0.6075, 0.008065, 0.7107, 0.4125, 0.624, 0.4125, 0.624, 0.306, 0.7107, 0.306, 0.6942, 0.1701, 0.6941, 0.2583, 0.6074, 0.2583, 0.6074, 0.1701, 0.307, 0.8245, 0.4056, 0.8245, 0.4056, 0.8403, 0.3189, 0.8402, 0.424, 0.7477, 0.424, 0.6609, 0.5305, 0.661, 0.5304, 0.7477, 0.1478, 0.2576, 0.1477, 0.3665, 0.008035, 0.3663, 0.01982, 0.2575, 0.008035, 0.6891, 0.008035, 0.5904, 0.08336, 0.5904, 0.08336, 0.625, 0.2067, 0.8056, 0.1076, 0.8105, 0.1068, 0.7948, 0.1941, 0.7904, 0.5046, 0.1912, 0.5045, 0.2753, 0.4059, 0.2747, 0.4059, 0.1912, 0.8024, 0.277, 0.7867, 0.289, 0.7032, 0.2863, 0.7085, 0.2744, 0.7966, 0.01343, 0.8801, 0.01158, 0.8791, 0.03032, 0.7947, 0.03219, 0.7132, 0.01362, 0.7966, 0.01343, 0.7947, 0.03219, 0.7103, 0.0324, 0.4439, 0.9867, 0.4373, 0.9723, 0.5217, 0.9723, 0.5379, 0.9867, 0.6146, 0.277, 0.6198, 0.289, 0.5364, 0.289, 0.5207, 0.277, 0.8801, 0.01158, 0.9634, 0.008035, 0.9634, 0.02675, 0.8791, 0.03032, 0.124, 0.4917, 0.24, 0.4917, 0.1647, 0.5558, 0.124, 0.5558, 0.2758, 0.2576, 0.2758, 0.3665, 0.1477, 0.3665, 0.1478, 0.2576, 0.3176, 0.7477, 0.307, 0.661, 0.424, 0.6609, 0.424, 0.7477, 0.7107, 0.5189, 0.624, 0.5189, 0.624, 0.4125, 0.7107, 0.4125, 0.09558, 0.008035, 0.1943, 0.009153, 0.1921, 0.1244, 0.09557, 0.1244, 0.008902, 0.008177, 0.02476, 0.008151, 0.02504, 0.1242, 0.008745, 0.1241, 0.3089, 0.4708, 0.3093, 0.384, 0.4144, 0.383, 0.4143, 0.4691, 0.3071, 0.548, 0.3089, 0.4708, 0.4143, 0.4691, 0.414, 0.5575, 0.02244, 0.867, 0.008035, 0.855, 0.1145, 0.855, 0.124, 0.8669, 0.02244, 0.8265, 0.124, 0.8265, 0.1238, 0.8389, 0.008035, 0.8389, 0.539, 0.7799, 0.423, 0.7799, 0.423, 0.7638, 0.5246, 0.7638, 0.307, 0.796, 0.423, 0.796, 0.423, 0.8084, 0.3214, 0.8084, 0.3093, 0.384, 0.307, 0.308, 0.4137, 0.3066, 0.4144, 0.383, 0.307, 0.661, 0.3174, 0.5739, 0.4241, 0.5741, 0.424, 0.6609, 0.2758, 0.3665, 0.2758, 0.4754, 0.1478, 0.4755, 0.1477, 0.3665, 0.124, 0.6891, 0.008035, 0.6891, 0.08336, 0.625, 0.124, 0.625, 0.1943, 0.009153, 0.2673, 0.008505, 0.2719, 0.1244, 0.1921, 0.1244, 0.8649, 0.492, 0.8242, 0.492, 0.8242, 0.306, 0.8649, 0.306, 0.9056, 0.492, 0.8649, 0.492, 0.8649, 0.306, 0.9056, 0.306, 0.8081, 0.492, 0.7674, 0.492, 0.7674, 0.306, 0.8081, 0.306, 0.6761, 0.7774, 0.7107, 0.7774, 0.7107, 0.9633, 0.6761, 0.9633, 0.008035, 0.4917, 0.124, 0.4917, 0.124, 0.5558, 0.08336, 0.5558, 0.24, 0.6891, 0.124, 0.6891, 0.124, 0.625, 0.1647, 0.625, 0.008035, 0.5904, 0.008035, 0.4917, 0.08336, 0.5558, 0.08336, 0.5904, 0.24, 0.5904, 0.24, 0.6891, 0.1647, 0.625, 0.1647, 0.5904, 0.04872, 0.7397, 0.04872, 0.7743, 0.008035, 0.7743, 0.008035, 0.7397, 0.04872, 0.7051, 0.04872, 0.7397, 0.008035, 0.7397, 0.008035, 0.7051, 0.0894, 0.7051, 0.0894, 0.7397, 0.04872, 0.7397, 0.04872, 0.7051, 0.0894, 0.7397, 0.0894, 0.7743, 0.04872, 0.7743, 0.04872, 0.7397, 0.5908, 0.7774, 0.6254, 0.7774, 0.6254, 0.9633, 0.5908, 0.9633, 0.5562, 0.7774, 0.5908, 0.7774, 0.5908, 0.9633, 0.5562, 0.9633, 0.6415, 0.7774, 0.6761, 0.7774, 0.6761, 0.9633, 0.6415, 0.9633, 0.7674, 0.492, 0.7268, 0.492, 0.7268, 0.306, 0.7674, 0.306, 0.7674, 0.7344, 0.7268, 0.7344, 0.7268, 0.6132, 0.7674, 0.6132, 0.7674, 0.6132, 0.7268, 0.6132, 0.7268, 0.492, 0.7674, 0.492, 0.6415, 0.535, 0.6761, 0.535, 0.6761, 0.6562, 0.6415, 0.6562, 0.6415, 0.6562, 0.6761, 0.6562, 0.6761, 0.7774, 0.6415, 0.7774, 0.5562, 0.535, 0.5908, 0.535, 0.5908, 0.6562, 0.5562, 0.6562, 0.5562, 0.6562, 0.5908, 0.6562, 0.5908, 0.7774, 0.5562, 0.7774, 0.5908, 0.535, 0.6254, 0.535, 0.6254, 0.6562, 0.5908, 0.6562, 0.5908, 0.6562, 0.6254, 0.6562, 0.6254, 0.7774, 0.5908, 0.7774, 0.6761, 0.535, 0.7107, 0.535, 0.7107, 0.6562, 0.6761, 0.6562, 0.6761, 0.6562, 0.7107, 0.6562, 0.7107, 0.7774, 0.6761, 0.7774, 0.8081, 0.7344, 0.7674, 0.7344, 0.7674, 0.6132, 0.8081, 0.6132, 0.8081, 0.6132, 0.7674, 0.6132, 0.7674, 0.492, 0.8081, 0.492, 0.9056, 0.7344, 0.8649, 0.7344, 0.8649, 0.6132, 0.9056, 0.6132, 0.9056, 0.6132, 0.8649, 0.6132, 0.8649, 0.492, 0.9056, 0.492, 0.8649, 0.7344, 0.8242, 0.7344, 0.8242, 0.6132, 0.8649, 0.6132, 0.8649, 0.6132, 0.8242, 0.6132, 0.8242, 0.492, 0.8649, 0.492, 0.624, 0.4125, 0.5372, 0.4032, 0.5372, 0.306, 0.624, 0.306, 0.4059, 0.2747, 0.5045, 0.2753, 0.5045, 0.2899, 0.4059, 0.2899, 0.3072, 0.274, 0.4059, 0.2747, 0.4059, 0.2899, 0.3072, 0.2899, 0.2719, 0.1244, 0.2673, 0.008505, 0.2821, 0.008373, 0.2909, 0.1245, 0.2763, 0.2404, 0.2719, 0.1244, 0.2909, 0.1245, 0.2909, 0.2404, 0.9434, 0.7758, 0.9227, 0.7775, 0.9281, 0.6444, 0.9499, 0.6348, 0.9758, 0.06288, 0.976, 0.04847, 0.992, 0.04847, 0.02504, 0.1242, 0.02476, 0.008151, 0.09558, 0.008035, 0.09557, 0.1244, 0.02467, 0.2403, 0.02504, 0.1242, 0.09557, 0.1244, 0.09537, 0.2414, 0.9434, 0.3347, 0.9233, 0.335, 0.9216, 0.306, 0.7227, 0.06288, 0.7238, 0.04922, 0.7969, 0.05329, 0.7999, 0.06288, 0.3071, 0.02158, 0.4058, 0.02327, 0.4058, 0.09483, 0.307, 0.09482, 0.4058, 0.02327, 0.5023, 0.0247, 0.4926, 0.09487, 0.4058, 0.09483])
me_cube_056.materials.append(mat_lift)
me_cube_056.use_remesh_preserve_volume = False
me_cube_056.use_remesh_preserve_attributes = False
me_cube_056.use_mirror_vertex_groups = False
me_cube_056.use_paint_bone_selection = False
me_cube_056.use_paint_mask = True
me_cube_056.update()

# ---- objects
ob_tempat_lift = bpy.data.objects.new('Tempat Lift', me_cube_057)
ob_lift = bpy.data.objects.new('Lift', me_cube_056)

# ---- transforms, parenting, visibility, modifiers, constraints
ob_tempat_lift.location = (-0.01959, 0.0678, -0.00934)
ob_tempat_lift.lineart.crease_threshold = 0.0
ob_lift.location = (-0.03976, 0.04348, 2.62)
ob_lift.lineart.crease_threshold = 0.0

# ---- collection membership
col_collection_12.objects.link(ob_tempat_lift)
col_collection_12.objects.link(ob_lift)

# ---- scene / render settings (as saved in the file)
scene.frame_start = 1; scene.frame_end = 250; scene.frame_set(1)
scene.render.engine = 'BLENDER_EEVEE_NEXT'
scene.render.resolution_percentage = 50
scene.render.dither_intensity = 0.0
scene.cycles.use_denoising = False
scene.cycles.samples = 128
scene.cycles.sampling_pattern = 'TABULATED_SOBOL'
scene.cycles.use_adaptive_sampling = False
scene.cycles.use_light_tree = False
scene.cycles.blur_glossy = 0.0
scene.cycles.sample_clamp_indirect = 0.0
scene.view_settings.view_transform = 'Standard'
bpy.context.view_layer.update()

# ---- added for rendering (the .blend has no active camera): camera
cam_auto = bpy.data.cameras.new('AutoCamera')
cam_auto.lens = 50.0
cam_auto.sensor_width = 36.0
cam_auto.clip_end = 1000.0
ob_auto_camera = bpy.data.objects.new('AutoCamera', cam_auto)
scene.collection.objects.link(ob_auto_camera)
ob_auto_camera.location = (4.56157, -5.3656, 5.13614)
ob_auto_camera.rotation_euler = (1.09748, -7.21219e-08, 0.694738)
scene.camera = ob_auto_camera
bpy.context.view_layer.update()
